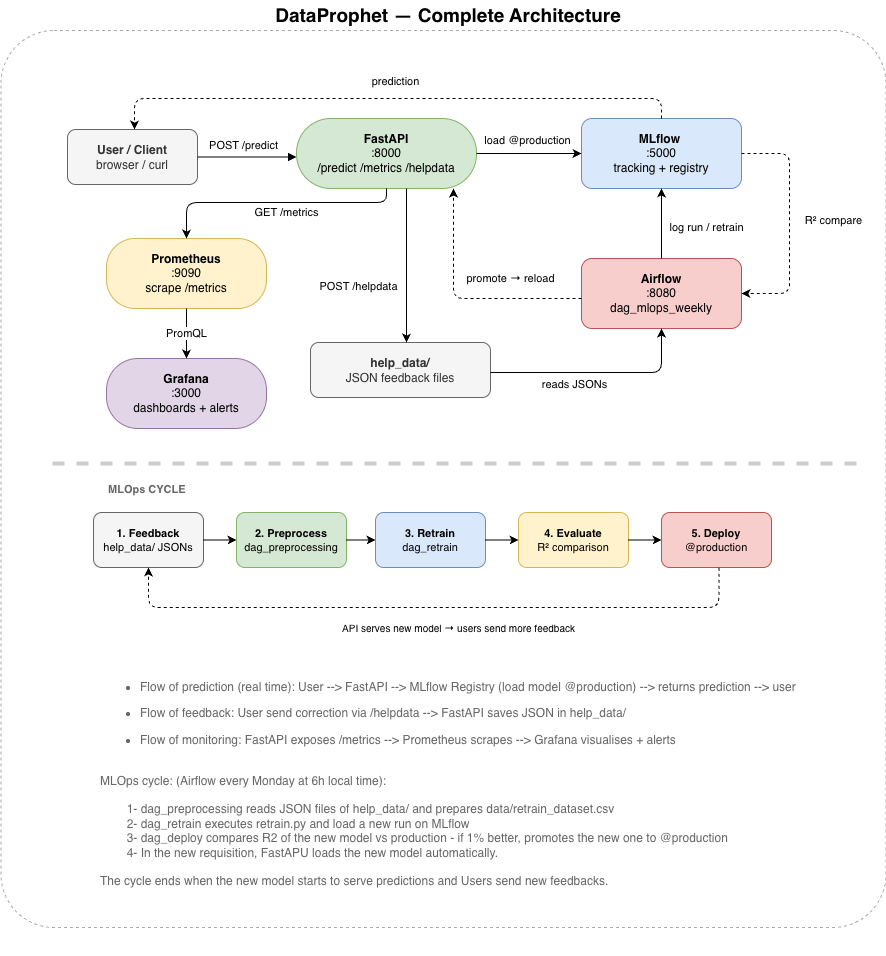

The diagram above was exported from draw.io. Its source (the exported page's mxGraphModel, read from the mxfile embedded in the PNG):
<mxGraphModel dx="1816" dy="1382" grid="0" gridSize="10" guides="1" tooltips="1" connect="1" arrows="1" fold="1" page="0" pageScale="1" pageWidth="827" pageHeight="1169" math="0" shadow="0">
  <root>
    <mxCell id="0" />
    <mxCell id="1" parent="0" />
    <mxCell id="2" parent="1" style="text;html=1;strokeColor=none;fillColor=none;align=center;verticalAlign=middle;whiteSpace=wrap;rounded=0;fontSize=19;fontStyle=1;" value="DataProphet — Complete Architecture" vertex="1">
      <mxGeometry height="30" width="600" x="82" y="-43" as="geometry" />
    </mxCell>
    <mxCell id="3" parent="1" style="text;html=1;strokeColor=none;fillColor=none;align=left;fontSize=12;fontStyle=0;fontColor=#666666;" value="&lt;ul&gt;&lt;li&gt;Flow of prediction (real time&lt;span style=&quot;background-color: transparent; color: light-dark(rgb(102, 102, 102), rgb(149, 149, 149));&quot;&gt;): User --&amp;gt; FastAPI --&amp;gt; MLflow Registry (load model @production) --&amp;gt; returns prediction --&amp;gt; user&lt;/span&gt;&lt;/li&gt;&lt;/ul&gt;&lt;div&gt;&lt;div&gt;&lt;ul&gt;&lt;li&gt;&lt;span style=&quot;background-color: transparent; color: light-dark(rgb(102, 102, 102), rgb(149, 149, 149));&quot;&gt;Flow of feedback: User send correction via /helpdata --&amp;gt; FastAPI saves JSON in help_data/&lt;/span&gt;&lt;/li&gt;&lt;/ul&gt;&lt;/div&gt;&lt;div&gt;&lt;ul&gt;&lt;li&gt;&lt;span style=&quot;background-color: transparent; color: light-dark(rgb(102, 102, 102), rgb(149, 149, 149));&quot;&gt;Flow of monitoring: FastAPI exposes /metrics --&amp;gt; Prometheus scrapes --&amp;gt; Grafana visualises + alerts&lt;/span&gt;&lt;/li&gt;&lt;/ul&gt;&lt;/div&gt;&lt;div&gt;&lt;span style=&quot;background-color: transparent; color: light-dark(rgb(102, 102, 102), rgb(149, 149, 149));&quot;&gt;&lt;br&gt;&lt;/span&gt;&lt;/div&gt;&lt;div&gt;&lt;span style=&quot;background-color: transparent; color: light-dark(rgb(102, 102, 102), rgb(149, 149, 149));&quot;&gt;MLOps cycle: (Airflow every Monday at 6h local time):&lt;/span&gt;&lt;/div&gt;&lt;div&gt;&lt;br&gt;&lt;/div&gt;&lt;div&gt;&lt;span style=&quot;background-color: transparent; color: light-dark(rgb(102, 102, 102), rgb(149, 149, 149));&quot;&gt;&lt;span style=&quot;white-space: pre;&quot;&gt;&#09;&lt;/span&gt;1- dag_preprocessing reads JSON files of help_data/ and prepares data/retrain_dataset.csv&lt;br&gt;&lt;/span&gt;&lt;/div&gt;&lt;div&gt;&lt;span style=&quot;background-color: transparent; color: light-dark(rgb(102, 102, 102), rgb(149, 149, 149));&quot;&gt;&lt;span style=&quot;white-space: pre;&quot;&gt;&#09;&lt;/span&gt;2- dag_retrain executes retrain.py and load a new run on MLflow&lt;br&gt;&lt;/span&gt;&lt;/div&gt;&lt;div&gt;&lt;span style=&quot;background-color: transparent; color: light-dark(rgb(102, 102, 102), rgb(149, 149, 149));&quot;&gt;&lt;span style=&quot;white-space: pre;&quot;&gt;&#09;&lt;/span&gt;3- dag_deploy compares R2 of the new model vs production - if 1% better, promotes the new one to @production&lt;br&gt;&lt;/span&gt;&lt;/div&gt;&lt;div&gt;&lt;span style=&quot;background-color: transparent; color: light-dark(rgb(102, 102, 102), rgb(149, 149, 149));&quot;&gt;&lt;span style=&quot;white-space: pre;&quot;&gt;&#09;&lt;/span&gt;4- In the new requisition, FastAPU loads the new model automatically.&lt;/span&gt;&lt;/div&gt;&lt;div&gt;&lt;span style=&quot;background-color: transparent; color: light-dark(rgb(102, 102, 102), rgb(149, 149, 149));&quot;&gt;&lt;br&gt;&lt;/span&gt;&lt;/div&gt;&lt;div&gt;&lt;span style=&quot;background-color: transparent; color: light-dark(rgb(102, 102, 102), rgb(149, 149, 149));&quot;&gt;The cycle ends when the new model starts to serve predictions and Users send new feedbacks.&amp;nbsp;&lt;br&gt;&lt;/span&gt;&lt;/div&gt;&lt;/div&gt;" vertex="1">
      <mxGeometry height="294" width="700" x="32" y="618" as="geometry" />
    </mxCell>
    <mxCell id="4" parent="1" style="rounded=1;whiteSpace=wrap;html=1;fillColor=#f5f5f5;strokeColor=#666666;fontColor=#333333;fontSize=12;" value="&lt;b&gt;User / Client&lt;/b&gt;&lt;br&gt;browser / curl" vertex="1">
      <mxGeometry height="55" width="130" x="1" y="86" as="geometry" />
    </mxCell>
    <mxCell id="5" parent="1" style="rounded=1;whiteSpace=wrap;html=1;fillColor=#d5e8d4;strokeColor=#82b366;fontSize=12;arcSize=49;" value="&lt;b&gt;FastAPI&lt;/b&gt;&lt;br&gt;:8000&lt;br&gt;/predict  /metrics  /helpdata" vertex="1">
      <mxGeometry height="70" width="180" x="230" y="75" as="geometry" />
    </mxCell>
    <mxCell id="6" parent="1" style="rounded=1;whiteSpace=wrap;html=1;fillColor=#dae8fc;strokeColor=#6c8ebf;fontSize=12;" value="&lt;b&gt;MLflow&amp;nbsp;&lt;/b&gt;&lt;div&gt;:5000&lt;br&gt;tracking + registry&lt;/div&gt;" vertex="1">
      <mxGeometry height="70" width="160" x="515" y="75" as="geometry" />
    </mxCell>
    <mxCell id="7" parent="1" style="rounded=1;whiteSpace=wrap;html=1;fillColor=#f5f5f5;strokeColor=#666666;fontColor=#333333;fontSize=12;" value="&lt;b&gt;help_data/&lt;/b&gt;&lt;br&gt;JSON feedback files" vertex="1">
      <mxGeometry height="55" width="180" x="244" y="299" as="geometry" />
    </mxCell>
    <mxCell id="8" parent="1" style="rounded=1;whiteSpace=wrap;html=1;fillColor=#fff2cc;strokeColor=#d6b656;fontSize=12;arcSize=41;" value="&lt;b&gt;Prometheus&lt;/b&gt;&lt;br&gt;:9090&lt;br&gt;scrape /metrics" vertex="1">
      <mxGeometry height="70" width="160" x="40" y="195" as="geometry" />
    </mxCell>
    <mxCell id="9" parent="1" style="rounded=1;whiteSpace=wrap;html=1;fillColor=#e1d5e7;strokeColor=#9673a6;fontSize=12;arcSize=45;" value="&lt;b&gt;Grafana&lt;/b&gt;&lt;br&gt;:3000&lt;br&gt;dashboards + alerts" vertex="1">
      <mxGeometry height="70" width="160" x="40" y="315" as="geometry" />
    </mxCell>
    <mxCell id="10" parent="1" style="rounded=1;whiteSpace=wrap;html=1;fillColor=#f8cecc;strokeColor=#b85450;fontSize=12;" value="&lt;b&gt;Airflow&lt;/b&gt;&lt;br&gt;:8080&lt;br&gt;dag_mlops_weekly" vertex="1">
      <mxGeometry height="70" width="160" x="515" y="215" as="geometry" />
    </mxCell>
    <mxCell id="11" edge="1" parent="1" source="4" style="edgeStyle=orthogonalEdgeStyle;html=1;fontSize=11;endArrow=block;endFill=1;" target="5" value="POST /predict">
      <mxGeometry relative="1" x="-0.0707" y="12" as="geometry">
        <mxPoint as="offset" />
        <Array as="points">
          <mxPoint x="214" y="113" />
          <mxPoint x="214" y="113" />
        </Array>
      </mxGeometry>
    </mxCell>
    <mxCell id="12" edge="1" parent="1" source="6" style="edgeStyle=orthogonalEdgeStyle;html=1;dashed=1;fontSize=11;exitX=0.5;exitY=0;exitDx=0;exitDy=0;" target="4" value="prediction">
      <mxGeometry relative="1" x="-0.0104" y="-17" as="geometry">
        <mxPoint as="offset" />
        <Array as="points">
          <mxPoint x="595" y="55" />
          <mxPoint x="68" y="55" />
        </Array>
        <mxPoint x="488" y="68" as="sourcePoint" />
      </mxGeometry>
    </mxCell>
    <mxCell id="13" edge="1" parent="1" source="5" style="edgeStyle=orthogonalEdgeStyle;html=1;fontSize=11;" target="6" value="load @production">
      <mxGeometry relative="1" x="-0.0476" y="13" as="geometry">
        <mxPoint as="offset" />
        <Array as="points">
          <mxPoint x="464" y="110" />
          <mxPoint x="464" y="110" />
        </Array>
      </mxGeometry>
    </mxCell>
    <mxCell id="14" edge="1" parent="1" source="5" style="edgeStyle=orthogonalEdgeStyle;html=1;fontSize=11;" target="7" value="POST /helpdata">
      <mxGeometry relative="1" x="0.2698" y="-48" as="geometry">
        <mxPoint as="offset" />
        <Array as="points">
          <mxPoint x="340" y="169" />
          <mxPoint x="340" y="169" />
        </Array>
      </mxGeometry>
    </mxCell>
    <mxCell id="15" edge="1" parent="1" source="5" style="edgeStyle=orthogonalEdgeStyle;html=1;fontSize=11;" target="8" value="GET /metrics">
      <mxGeometry relative="1" x="-0.0874" y="10" as="geometry">
        <mxPoint as="offset" />
        <Array as="points">
          <mxPoint x="320" y="159" />
          <mxPoint x="120" y="159" />
        </Array>
      </mxGeometry>
    </mxCell>
    <mxCell id="16" edge="1" parent="1" source="8" style="edgeStyle=orthogonalEdgeStyle;html=1;fontSize=11;" target="9" value="PromQL">
      <mxGeometry relative="1" as="geometry" />
    </mxCell>
    <mxCell id="17" edge="1" parent="1" source="7" style="edgeStyle=orthogonalEdgeStyle;html=1;fontSize=11;" target="10" value="reads JSONs">
      <mxGeometry relative="1" x="-0.2238" y="-12" as="geometry">
        <mxPoint as="offset" />
        <Array as="points">
          <mxPoint x="595" y="329" />
        </Array>
      </mxGeometry>
    </mxCell>
    <mxCell id="18" edge="1" parent="1" source="10" style="edgeStyle=orthogonalEdgeStyle;html=1;fontSize=11;" target="6" value="log run / retrain">
      <mxGeometry relative="1" x="-0.1143" y="-45" as="geometry">
        <mxPoint as="offset" />
      </mxGeometry>
    </mxCell>
    <mxCell id="19" edge="1" parent="1" source="6" style="edgeStyle=orthogonalEdgeStyle;html=1;dashed=1;fontSize=11;exitX=1;exitY=0.5;" target="10" value="R² compare">
      <mxGeometry relative="1" x="-0.0189" y="44" as="geometry">
        <mxPoint as="offset" />
        <Array as="points">
          <mxPoint x="723" y="110" />
          <mxPoint x="723" y="250" />
        </Array>
      </mxGeometry>
    </mxCell>
    <mxCell id="20" edge="1" parent="1" source="10" style="edgeStyle=orthogonalEdgeStyle;html=1;dashed=1;fontSize=11;" target="5" value="promote → reload">
      <mxGeometry relative="1" x="-0.4064" y="-20" as="geometry">
        <mxPoint as="offset" />
        <Array as="points">
          <mxPoint x="387" y="255" />
        </Array>
        <mxPoint x="392.03703703703695" y="161" as="targetPoint" />
      </mxGeometry>
    </mxCell>
    <mxCell id="21" parent="1" style="line;strokeColor=#CCCCCC;fillColor=none;dashed=1;" value="" vertex="1">
      <mxGeometry height="10" width="804" x="-14" y="415" as="geometry" />
    </mxCell>
    <mxCell id="22" parent="1" style="text;html=1;strokeColor=none;fillColor=none;align=left;fontSize=11;fontStyle=1;fontColor=#666666;" value="MLOps CYCLE&amp;nbsp;" vertex="1">
      <mxGeometry height="20" width="500" x="40" y="433" as="geometry" />
    </mxCell>
    <mxCell id="23" parent="1" style="rounded=1;whiteSpace=wrap;html=1;fillColor=#f5f5f5;strokeColor=#666666;fontSize=11;" value="&lt;b&gt;1. Feedback&lt;/b&gt;&lt;br&gt;help_data/ JSONs" vertex="1">
      <mxGeometry height="55" width="110" x="27" y="469" as="geometry" />
    </mxCell>
    <mxCell id="24" parent="1" style="rounded=1;whiteSpace=wrap;html=1;fillColor=#d5e8d4;strokeColor=#82b366;fontSize=11;" value="&lt;b&gt;2. Preprocess&lt;/b&gt;&lt;br&gt;dag_preprocessing" vertex="1">
      <mxGeometry height="55" width="110" x="170" y="469" as="geometry" />
    </mxCell>
    <mxCell id="25" parent="1" style="rounded=1;whiteSpace=wrap;html=1;fillColor=#dae8fc;strokeColor=#6c8ebf;fontSize=11;" value="&lt;b&gt;3. Retrain&lt;/b&gt;&lt;br&gt;dag_retrain" vertex="1">
      <mxGeometry height="55" width="110" x="309" y="469" as="geometry" />
    </mxCell>
    <mxCell id="26" parent="1" style="rounded=1;whiteSpace=wrap;html=1;fillColor=#fff2cc;strokeColor=#d6b656;fontSize=11;" value="&lt;b&gt;4. Evaluate&lt;/b&gt;&lt;br&gt;R² comparison" vertex="1">
      <mxGeometry height="55" width="110" x="452" y="469" as="geometry" />
    </mxCell>
    <mxCell id="27" parent="1" style="rounded=1;whiteSpace=wrap;html=1;fillColor=#f8cecc;strokeColor=#b85450;fontSize=11;" value="&lt;b&gt;5. Deploy&lt;/b&gt;&lt;br&gt;@production" vertex="1">
      <mxGeometry height="55" width="110" x="595" y="469" as="geometry" />
    </mxCell>
    <mxCell id="28" edge="1" parent="1" source="23" style="edgeStyle=orthogonalEdgeStyle;html=1;" target="24" value="">
      <mxGeometry relative="1" as="geometry" />
    </mxCell>
    <mxCell id="29" edge="1" parent="1" source="24" style="edgeStyle=orthogonalEdgeStyle;html=1;" target="25" value="">
      <mxGeometry relative="1" as="geometry" />
    </mxCell>
    <mxCell id="30" edge="1" parent="1" source="25" style="edgeStyle=orthogonalEdgeStyle;html=1;" target="26" value="">
      <mxGeometry relative="1" as="geometry" />
    </mxCell>
    <mxCell id="31" edge="1" parent="1" source="26" style="edgeStyle=orthogonalEdgeStyle;html=1;" target="27" value="">
      <mxGeometry relative="1" as="geometry" />
    </mxCell>
    <mxCell id="32" edge="1" parent="1" source="27" style="edgeStyle=orthogonalEdgeStyle;html=1;dashed=1;fontSize=10;exitX=0.522;exitY=1.006;entryX=0.5;entryY=1;entryDx=0;entryDy=0;exitDx=0;exitDy=0;exitPerimeter=0;" target="23" value="API serves new model → users send more feedback">
      <mxGeometry relative="1" x="-0.0768" y="20" as="geometry">
        <mxPoint as="offset" />
        <Array as="points">
          <mxPoint x="597" y="564" />
          <mxPoint x="95" y="564" />
        </Array>
        <mxPoint x="599" y="543" as="sourcePoint" />
        <mxPoint x="99" y="543" as="targetPoint" />
      </mxGeometry>
    </mxCell>
    <mxCell id="33" parent="1" style="rounded=1;whiteSpace=wrap;html=1;fillColor=none;strokeColor=#AAAAAA;dashed=1;fontSize=10;fontColor=#999999;verticalAlign=top;arcSize=6;" value="" vertex="1">
      <mxGeometry height="897" width="885" x="-65.5" y="-13" as="geometry" />
    </mxCell>
  </root>
</mxGraphModel>